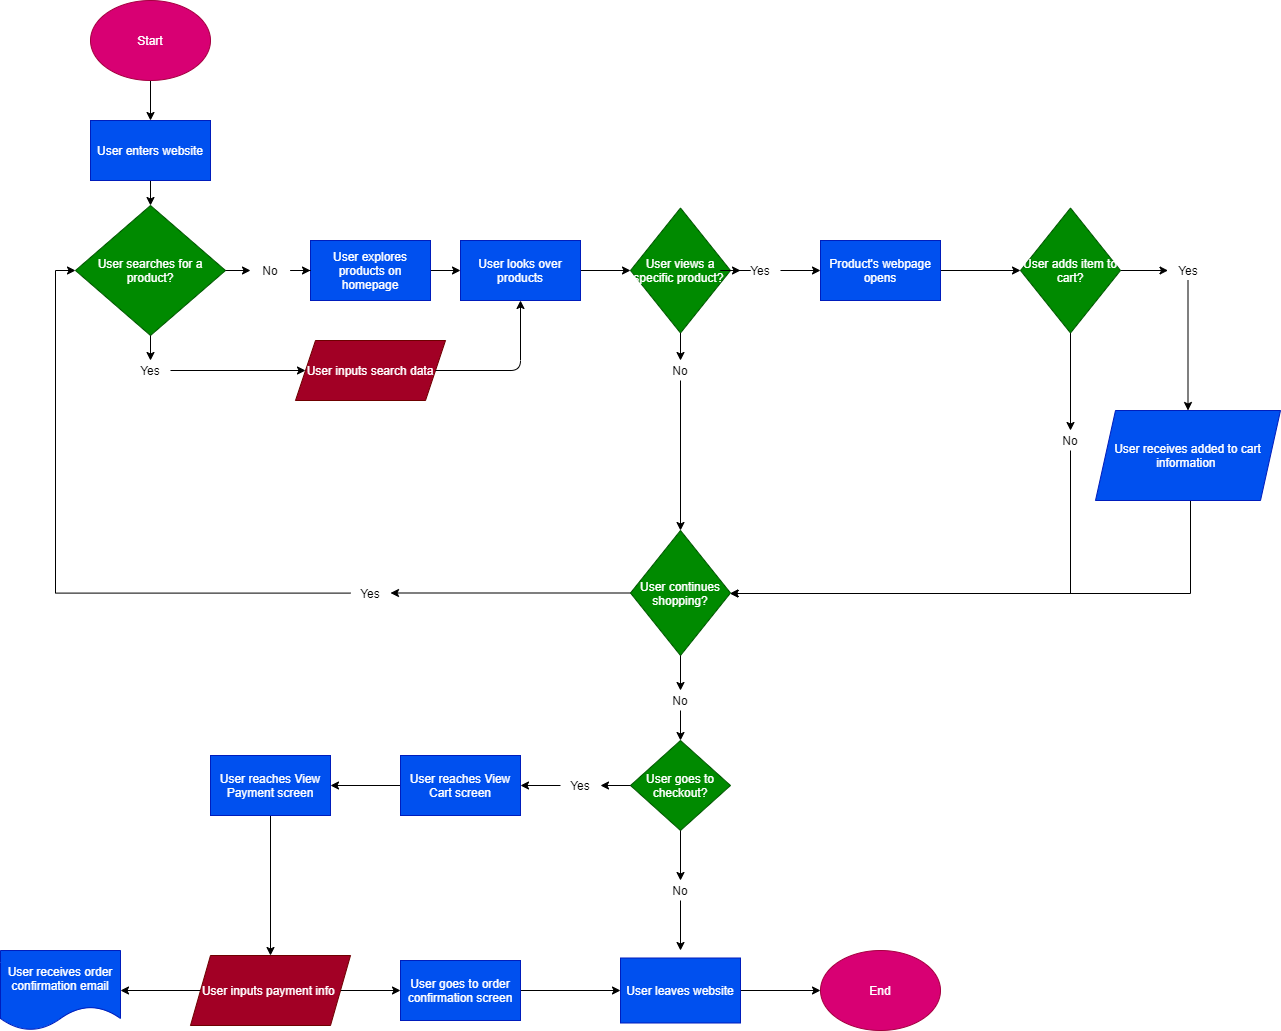

The diagram above was exported from draw.io. Its source (the exported page's mxGraphModel, read from the mxfile embedded in the PNG):
<mxGraphModel dx="2232" dy="1120" grid="1" gridSize="10" guides="1" tooltips="1" connect="1" arrows="1" fold="1" page="1" pageScale="1" pageWidth="850" pageHeight="1100" math="0" shadow="0">
  <root>
    <mxCell id="0" />
    <mxCell id="1" parent="0" />
    <mxCell id="9" value="" style="edgeStyle=orthogonalEdgeStyle;rounded=0;orthogonalLoop=1;jettySize=auto;html=1;" edge="1" parent="1" source="7" target="8">
      <mxGeometry relative="1" as="geometry" />
    </mxCell>
    <mxCell id="7" value="Start" style="ellipse;whiteSpace=wrap;html=1;fillColor=#d80073;strokeColor=#A50040;fontColor=#ffffff;" vertex="1" parent="1">
      <mxGeometry x="30" y="10" width="120" height="80" as="geometry" />
    </mxCell>
    <mxCell id="11" value="" style="edgeStyle=orthogonalEdgeStyle;rounded=0;orthogonalLoop=1;jettySize=auto;html=1;entryX=0.5;entryY=0;entryDx=0;entryDy=0;" edge="1" parent="1" source="8" target="14">
      <mxGeometry relative="1" as="geometry">
        <mxPoint x="230" y="370" as="targetPoint" />
      </mxGeometry>
    </mxCell>
    <mxCell id="8" value="User enters website" style="whiteSpace=wrap;html=1;fontColor=#ffffff;strokeColor=#001DBC;fillColor=#0050ef;" vertex="1" parent="1">
      <mxGeometry x="30" y="130" width="120" height="60" as="geometry" />
    </mxCell>
    <mxCell id="16" value="" style="edgeStyle=orthogonalEdgeStyle;rounded=0;orthogonalLoop=1;jettySize=auto;html=1;" edge="1" parent="1" source="17" target="15">
      <mxGeometry relative="1" as="geometry" />
    </mxCell>
    <mxCell id="20" value="" style="edgeStyle=orthogonalEdgeStyle;rounded=0;orthogonalLoop=1;jettySize=auto;html=1;" edge="1" parent="1" source="24" target="19">
      <mxGeometry relative="1" as="geometry" />
    </mxCell>
    <mxCell id="14" value="User searches for a product?" style="rhombus;whiteSpace=wrap;html=1;fillColor=#008a00;strokeColor=#005700;fontColor=#ffffff;" vertex="1" parent="1">
      <mxGeometry x="15" y="215" width="150" height="130" as="geometry" />
    </mxCell>
    <mxCell id="15" value="User inputs search data" style="shape=parallelogram;perimeter=parallelogramPerimeter;whiteSpace=wrap;html=1;fixedSize=1;fontColor=#ffffff;strokeColor=#6F0000;fillColor=#a20025;" vertex="1" parent="1">
      <mxGeometry x="235" y="350" width="150" height="60" as="geometry" />
    </mxCell>
    <mxCell id="17" value="Yes" style="text;html=1;strokeColor=none;fillColor=none;align=center;verticalAlign=middle;whiteSpace=wrap;rounded=0;" vertex="1" parent="1">
      <mxGeometry x="70" y="370" width="40" height="20" as="geometry" />
    </mxCell>
    <mxCell id="18" value="" style="edgeStyle=orthogonalEdgeStyle;rounded=0;orthogonalLoop=1;jettySize=auto;html=1;" edge="1" parent="1" source="14" target="17">
      <mxGeometry relative="1" as="geometry">
        <mxPoint x="90" y="590" as="sourcePoint" />
        <mxPoint x="90" y="705" as="targetPoint" />
      </mxGeometry>
    </mxCell>
    <mxCell id="27" value="" style="edgeStyle=orthogonalEdgeStyle;rounded=0;orthogonalLoop=1;jettySize=auto;html=1;" edge="1" parent="1" source="19" target="26">
      <mxGeometry relative="1" as="geometry" />
    </mxCell>
    <mxCell id="19" value="User looks over products" style="whiteSpace=wrap;html=1;fontColor=#ffffff;strokeColor=#001DBC;fillColor=#0050ef;" vertex="1" parent="1">
      <mxGeometry x="400" y="250" width="120" height="60" as="geometry" />
    </mxCell>
    <mxCell id="21" value="" style="endArrow=classic;html=1;exitX=1;exitY=0.5;exitDx=0;exitDy=0;entryX=0.5;entryY=1;entryDx=0;entryDy=0;" edge="1" parent="1" source="15" target="19">
      <mxGeometry width="50" height="50" relative="1" as="geometry">
        <mxPoint x="280" y="670" as="sourcePoint" />
        <mxPoint x="330" y="620" as="targetPoint" />
        <Array as="points">
          <mxPoint x="460" y="380" />
        </Array>
      </mxGeometry>
    </mxCell>
    <mxCell id="22" value="No" style="text;html=1;strokeColor=none;fillColor=none;align=center;verticalAlign=middle;whiteSpace=wrap;rounded=0;" vertex="1" parent="1">
      <mxGeometry x="190" y="270" width="40" height="20" as="geometry" />
    </mxCell>
    <mxCell id="23" value="" style="edgeStyle=orthogonalEdgeStyle;rounded=0;orthogonalLoop=1;jettySize=auto;html=1;" edge="1" parent="1" source="14" target="22">
      <mxGeometry relative="1" as="geometry">
        <mxPoint x="165" y="525" as="sourcePoint" />
        <mxPoint x="260" y="525" as="targetPoint" />
      </mxGeometry>
    </mxCell>
    <mxCell id="24" value="User explores products on homepage" style="rounded=0;whiteSpace=wrap;html=1;fillColor=#0050ef;strokeColor=#001DBC;fontColor=#ffffff;" vertex="1" parent="1">
      <mxGeometry x="250" y="250" width="120" height="60" as="geometry" />
    </mxCell>
    <mxCell id="25" value="" style="edgeStyle=orthogonalEdgeStyle;rounded=0;orthogonalLoop=1;jettySize=auto;html=1;" edge="1" parent="1" source="22" target="24">
      <mxGeometry relative="1" as="geometry">
        <mxPoint x="230" y="525" as="sourcePoint" />
        <mxPoint x="470" y="525" as="targetPoint" />
      </mxGeometry>
    </mxCell>
    <mxCell id="29" value="" style="edgeStyle=orthogonalEdgeStyle;rounded=0;orthogonalLoop=1;jettySize=auto;html=1;" edge="1" parent="1" source="34" target="28">
      <mxGeometry relative="1" as="geometry" />
    </mxCell>
    <mxCell id="31" value="" style="edgeStyle=orthogonalEdgeStyle;rounded=0;orthogonalLoop=1;jettySize=auto;html=1;" edge="1" parent="1" source="48" target="30">
      <mxGeometry relative="1" as="geometry" />
    </mxCell>
    <mxCell id="26" value="User views a specific product?&amp;nbsp;" style="rhombus;whiteSpace=wrap;html=1;fillColor=#008a00;strokeColor=#005700;fontColor=#ffffff;" vertex="1" parent="1">
      <mxGeometry x="570" y="217.5" width="100" height="125" as="geometry" />
    </mxCell>
    <mxCell id="56" style="edgeStyle=orthogonalEdgeStyle;rounded=0;orthogonalLoop=1;jettySize=auto;html=1;entryX=1;entryY=0.5;entryDx=0;entryDy=0;" edge="1" parent="1" source="28" target="55">
      <mxGeometry relative="1" as="geometry" />
    </mxCell>
    <mxCell id="58" style="edgeStyle=orthogonalEdgeStyle;rounded=0;orthogonalLoop=1;jettySize=auto;html=1;" edge="1" parent="1" source="60" target="59">
      <mxGeometry relative="1" as="geometry">
        <mxPoint x="620" y="780" as="targetPoint" />
      </mxGeometry>
    </mxCell>
    <mxCell id="28" value="User continues shopping?" style="rhombus;whiteSpace=wrap;html=1;fillColor=#008a00;strokeColor=#005700;fontColor=#ffffff;" vertex="1" parent="1">
      <mxGeometry x="570" y="540" width="100" height="125" as="geometry" />
    </mxCell>
    <mxCell id="39" value="" style="edgeStyle=orthogonalEdgeStyle;rounded=0;orthogonalLoop=1;jettySize=auto;html=1;" edge="1" parent="1" source="45" target="28">
      <mxGeometry relative="1" as="geometry">
        <mxPoint x="790" y="422.5" as="targetPoint" />
        <Array as="points">
          <mxPoint x="1010" y="603" />
        </Array>
      </mxGeometry>
    </mxCell>
    <mxCell id="32" value="Yes" style="text;html=1;strokeColor=none;fillColor=none;align=center;verticalAlign=middle;whiteSpace=wrap;rounded=0;" vertex="1" parent="1">
      <mxGeometry x="680" y="270" width="40" height="20" as="geometry" />
    </mxCell>
    <mxCell id="33" value="" style="edgeStyle=orthogonalEdgeStyle;rounded=0;orthogonalLoop=1;jettySize=auto;html=1;" edge="1" parent="1" source="26" target="32">
      <mxGeometry relative="1" as="geometry">
        <mxPoint x="670" y="280" as="sourcePoint" />
        <mxPoint x="750" y="280" as="targetPoint" />
      </mxGeometry>
    </mxCell>
    <mxCell id="34" value="No" style="text;html=1;strokeColor=none;fillColor=none;align=center;verticalAlign=middle;whiteSpace=wrap;rounded=0;" vertex="1" parent="1">
      <mxGeometry x="600" y="370" width="40" height="20" as="geometry" />
    </mxCell>
    <mxCell id="35" value="" style="edgeStyle=orthogonalEdgeStyle;rounded=0;orthogonalLoop=1;jettySize=auto;html=1;" edge="1" parent="1" source="26" target="34">
      <mxGeometry relative="1" as="geometry">
        <mxPoint x="620" y="342.5" as="sourcePoint" />
        <mxPoint x="620" y="422.5" as="targetPoint" />
      </mxGeometry>
    </mxCell>
    <mxCell id="42" style="edgeStyle=orthogonalEdgeStyle;rounded=0;orthogonalLoop=1;jettySize=auto;html=1;" edge="1" parent="1" source="40" target="28">
      <mxGeometry relative="1" as="geometry">
        <mxPoint x="935" y="610" as="targetPoint" />
        <Array as="points">
          <mxPoint x="1130" y="603" />
        </Array>
      </mxGeometry>
    </mxCell>
    <mxCell id="40" value="User receives added to cart information&amp;nbsp;" style="shape=parallelogram;perimeter=parallelogramPerimeter;whiteSpace=wrap;html=1;fixedSize=1;fontColor=#ffffff;strokeColor=#001DBC;fillColor=#0050ef;" vertex="1" parent="1">
      <mxGeometry x="1035" y="420" width="185" height="90" as="geometry" />
    </mxCell>
    <mxCell id="52" style="edgeStyle=orthogonalEdgeStyle;rounded=0;orthogonalLoop=1;jettySize=auto;html=1;" edge="1" parent="1" source="43" target="40">
      <mxGeometry relative="1" as="geometry" />
    </mxCell>
    <mxCell id="43" value="Yes" style="text;html=1;strokeColor=none;fillColor=none;align=center;verticalAlign=middle;whiteSpace=wrap;rounded=0;" vertex="1" parent="1">
      <mxGeometry x="1107.5" y="270" width="40" height="20" as="geometry" />
    </mxCell>
    <mxCell id="45" value="No" style="text;html=1;strokeColor=none;fillColor=none;align=center;verticalAlign=middle;whiteSpace=wrap;rounded=0;" vertex="1" parent="1">
      <mxGeometry x="990" y="440" width="40" height="20" as="geometry" />
    </mxCell>
    <mxCell id="46" value="" style="edgeStyle=orthogonalEdgeStyle;rounded=0;orthogonalLoop=1;jettySize=auto;html=1;" edge="1" parent="1" source="30" target="45">
      <mxGeometry relative="1" as="geometry">
        <mxPoint x="790" y="342.5" as="sourcePoint" />
        <mxPoint x="749.5999999999999" y="593" as="targetPoint" />
        <Array as="points">
          <mxPoint x="1010" y="440" />
        </Array>
      </mxGeometry>
    </mxCell>
    <mxCell id="50" value="" style="edgeStyle=orthogonalEdgeStyle;rounded=0;orthogonalLoop=1;jettySize=auto;html=1;" edge="1" parent="1" source="30" target="43">
      <mxGeometry relative="1" as="geometry" />
    </mxCell>
    <mxCell id="30" value="User adds item to cart?" style="rhombus;whiteSpace=wrap;html=1;fillColor=#008a00;strokeColor=#005700;fontColor=#ffffff;" vertex="1" parent="1">
      <mxGeometry x="960" y="217.5" width="100" height="125" as="geometry" />
    </mxCell>
    <mxCell id="48" value="Product's webpage opens" style="rounded=0;whiteSpace=wrap;html=1;fillColor=#0050ef;strokeColor=#001DBC;fontColor=#ffffff;" vertex="1" parent="1">
      <mxGeometry x="760" y="250" width="120" height="60" as="geometry" />
    </mxCell>
    <mxCell id="49" value="" style="edgeStyle=orthogonalEdgeStyle;rounded=0;orthogonalLoop=1;jettySize=auto;html=1;" edge="1" parent="1" source="32" target="48">
      <mxGeometry relative="1" as="geometry">
        <mxPoint x="720" y="280" as="sourcePoint" />
        <mxPoint x="960" y="280" as="targetPoint" />
      </mxGeometry>
    </mxCell>
    <mxCell id="57" style="edgeStyle=orthogonalEdgeStyle;rounded=0;orthogonalLoop=1;jettySize=auto;html=1;entryX=0;entryY=0.5;entryDx=0;entryDy=0;" edge="1" parent="1" source="55" target="14">
      <mxGeometry relative="1" as="geometry" />
    </mxCell>
    <mxCell id="55" value="Yes" style="text;html=1;strokeColor=none;fillColor=none;align=center;verticalAlign=middle;whiteSpace=wrap;rounded=0;" vertex="1" parent="1">
      <mxGeometry x="290" y="592.5" width="40" height="20" as="geometry" />
    </mxCell>
    <mxCell id="63" value="" style="edgeStyle=orthogonalEdgeStyle;rounded=0;orthogonalLoop=1;jettySize=auto;html=1;" edge="1" parent="1" source="78" target="62">
      <mxGeometry relative="1" as="geometry" />
    </mxCell>
    <mxCell id="76" value="" style="edgeStyle=orthogonalEdgeStyle;rounded=0;orthogonalLoop=1;jettySize=auto;html=1;" edge="1" parent="1" source="80">
      <mxGeometry relative="1" as="geometry">
        <mxPoint x="620" y="960" as="targetPoint" />
      </mxGeometry>
    </mxCell>
    <mxCell id="59" value="User goes to checkout?" style="rhombus;whiteSpace=wrap;html=1;fillColor=#008a00;strokeColor=#005700;fontColor=#ffffff;" vertex="1" parent="1">
      <mxGeometry x="570" y="750" width="100" height="90" as="geometry" />
    </mxCell>
    <mxCell id="60" value="No" style="text;html=1;strokeColor=none;fillColor=none;align=center;verticalAlign=middle;whiteSpace=wrap;rounded=0;" vertex="1" parent="1">
      <mxGeometry x="600" y="700" width="40" height="20" as="geometry" />
    </mxCell>
    <mxCell id="61" style="edgeStyle=orthogonalEdgeStyle;rounded=0;orthogonalLoop=1;jettySize=auto;html=1;" edge="1" parent="1" source="28" target="60">
      <mxGeometry relative="1" as="geometry">
        <mxPoint x="620" y="750" as="targetPoint" />
        <mxPoint x="620" y="665" as="sourcePoint" />
      </mxGeometry>
    </mxCell>
    <mxCell id="65" value="" style="edgeStyle=orthogonalEdgeStyle;rounded=0;orthogonalLoop=1;jettySize=auto;html=1;" edge="1" parent="1" source="62" target="64">
      <mxGeometry relative="1" as="geometry" />
    </mxCell>
    <mxCell id="62" value="User reaches View Cart screen" style="whiteSpace=wrap;html=1;fontColor=#ffffff;strokeColor=#001DBC;fillColor=#0050ef;" vertex="1" parent="1">
      <mxGeometry x="340" y="765" width="120" height="60" as="geometry" />
    </mxCell>
    <mxCell id="67" value="" style="edgeStyle=orthogonalEdgeStyle;rounded=0;orthogonalLoop=1;jettySize=auto;html=1;" edge="1" parent="1" source="64" target="66">
      <mxGeometry relative="1" as="geometry" />
    </mxCell>
    <mxCell id="64" value="User reaches View Payment screen" style="whiteSpace=wrap;html=1;fontColor=#ffffff;strokeColor=#001DBC;fillColor=#0050ef;" vertex="1" parent="1">
      <mxGeometry x="150" y="765" width="120" height="60" as="geometry" />
    </mxCell>
    <mxCell id="69" value="" style="edgeStyle=orthogonalEdgeStyle;rounded=0;orthogonalLoop=1;jettySize=auto;html=1;" edge="1" parent="1" source="66" target="68">
      <mxGeometry relative="1" as="geometry" />
    </mxCell>
    <mxCell id="73" value="" style="edgeStyle=orthogonalEdgeStyle;rounded=0;orthogonalLoop=1;jettySize=auto;html=1;" edge="1" parent="1" source="66" target="72">
      <mxGeometry relative="1" as="geometry" />
    </mxCell>
    <mxCell id="66" value="User inputs payment info&amp;nbsp;" style="shape=parallelogram;perimeter=parallelogramPerimeter;whiteSpace=wrap;html=1;fixedSize=1;fontColor=#ffffff;strokeColor=#6F0000;fillColor=#a20025;" vertex="1" parent="1">
      <mxGeometry x="130" y="965" width="160" height="70" as="geometry" />
    </mxCell>
    <mxCell id="77" value="" style="edgeStyle=orthogonalEdgeStyle;rounded=0;orthogonalLoop=1;jettySize=auto;html=1;" edge="1" parent="1" source="68">
      <mxGeometry relative="1" as="geometry">
        <mxPoint x="560" y="1000" as="targetPoint" />
      </mxGeometry>
    </mxCell>
    <mxCell id="68" value="User goes to order confirmation screen" style="whiteSpace=wrap;html=1;fontColor=#ffffff;strokeColor=#001DBC;fillColor=#0050ef;" vertex="1" parent="1">
      <mxGeometry x="340" y="970" width="120" height="60" as="geometry" />
    </mxCell>
    <mxCell id="72" value="User receives order confirmation email" style="shape=document;whiteSpace=wrap;html=1;boundedLbl=1;fontColor=#ffffff;strokeColor=#001DBC;fillColor=#0050ef;" vertex="1" parent="1">
      <mxGeometry x="-60" y="960" width="120" height="80" as="geometry" />
    </mxCell>
    <mxCell id="78" value="Yes" style="text;html=1;strokeColor=none;fillColor=none;align=center;verticalAlign=middle;whiteSpace=wrap;rounded=0;" vertex="1" parent="1">
      <mxGeometry x="500" y="785" width="40" height="20" as="geometry" />
    </mxCell>
    <mxCell id="79" value="" style="edgeStyle=orthogonalEdgeStyle;rounded=0;orthogonalLoop=1;jettySize=auto;html=1;" edge="1" parent="1" source="59" target="78">
      <mxGeometry relative="1" as="geometry">
        <mxPoint x="570" y="795" as="sourcePoint" />
        <mxPoint x="500" y="795" as="targetPoint" />
      </mxGeometry>
    </mxCell>
    <mxCell id="80" value="No" style="text;html=1;strokeColor=none;fillColor=none;align=center;verticalAlign=middle;whiteSpace=wrap;rounded=0;" vertex="1" parent="1">
      <mxGeometry x="600" y="890" width="40" height="20" as="geometry" />
    </mxCell>
    <mxCell id="81" value="" style="edgeStyle=orthogonalEdgeStyle;rounded=0;orthogonalLoop=1;jettySize=auto;html=1;" edge="1" parent="1" source="59" target="80">
      <mxGeometry relative="1" as="geometry">
        <mxPoint x="620" y="840" as="sourcePoint" />
        <mxPoint x="620" y="960" as="targetPoint" />
      </mxGeometry>
    </mxCell>
    <mxCell id="85" value="" style="edgeStyle=orthogonalEdgeStyle;rounded=0;orthogonalLoop=1;jettySize=auto;html=1;" edge="1" parent="1" source="83" target="84">
      <mxGeometry relative="1" as="geometry" />
    </mxCell>
    <mxCell id="83" value="User leaves website" style="rounded=0;whiteSpace=wrap;html=1;fillColor=#0050ef;strokeColor=#001DBC;fontColor=#ffffff;" vertex="1" parent="1">
      <mxGeometry x="560" y="967.5" width="120" height="65" as="geometry" />
    </mxCell>
    <mxCell id="84" value="End" style="ellipse;whiteSpace=wrap;html=1;rounded=0;fontColor=#ffffff;strokeColor=#A50040;fillColor=#d80073;" vertex="1" parent="1">
      <mxGeometry x="760" y="960" width="120" height="80" as="geometry" />
    </mxCell>
  </root>
</mxGraphModel>